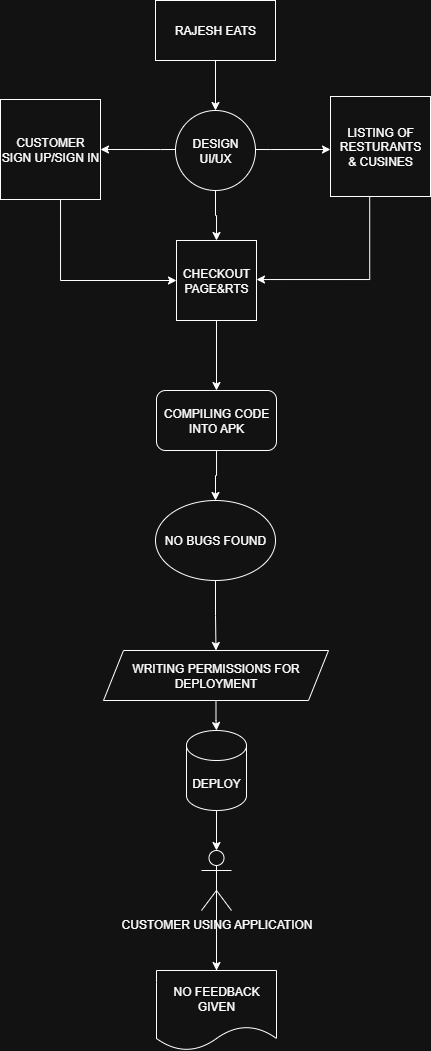

The diagram above was exported from draw.io. Its source (the exported page's mxGraphModel, read from the mxfile embedded in the PNG):
<mxGraphModel dx="563" dy="1404" grid="1" gridSize="10" guides="1" tooltips="1" connect="1" arrows="1" fold="1" page="1" pageScale="1" pageWidth="850" pageHeight="1100" math="0" shadow="0">
  <root>
    <mxCell id="0" />
    <mxCell id="1" parent="0" />
    <mxCell id="LFFexkUWTgLJS03RBSGI-9" style="edgeStyle=orthogonalEdgeStyle;rounded=0;orthogonalLoop=1;jettySize=auto;html=1;entryX=0.5;entryY=0;entryDx=0;entryDy=0;" edge="1" parent="1" source="LFFexkUWTgLJS03RBSGI-1" target="LFFexkUWTgLJS03RBSGI-2">
      <mxGeometry relative="1" as="geometry" />
    </mxCell>
    <mxCell id="LFFexkUWTgLJS03RBSGI-1" value="RAJESH EATS" style="rounded=0;whiteSpace=wrap;html=1;" vertex="1" parent="1">
      <mxGeometry x="365" y="-1060" width="120" height="60" as="geometry" />
    </mxCell>
    <mxCell id="LFFexkUWTgLJS03RBSGI-10" style="edgeStyle=orthogonalEdgeStyle;rounded=0;orthogonalLoop=1;jettySize=auto;html=1;entryX=0;entryY=0.5;entryDx=0;entryDy=0;" edge="1" parent="1">
      <mxGeometry relative="1" as="geometry">
        <mxPoint x="463.7298334620741" y="-911" as="sourcePoint" />
        <mxPoint x="540" y="-911" as="targetPoint" />
        <Array as="points">
          <mxPoint x="480" y="-911" />
          <mxPoint x="480" y="-911" />
        </Array>
      </mxGeometry>
    </mxCell>
    <mxCell id="LFFexkUWTgLJS03RBSGI-11" style="edgeStyle=orthogonalEdgeStyle;rounded=0;orthogonalLoop=1;jettySize=auto;html=1;entryX=1;entryY=0.5;entryDx=0;entryDy=0;" edge="1" parent="1">
      <mxGeometry relative="1" as="geometry">
        <mxPoint x="386.2701665379259" y="-911" as="sourcePoint" />
        <mxPoint x="310" y="-911" as="targetPoint" />
        <Array as="points">
          <mxPoint x="370" y="-911" />
          <mxPoint x="370" y="-911" />
        </Array>
      </mxGeometry>
    </mxCell>
    <mxCell id="LFFexkUWTgLJS03RBSGI-12" style="edgeStyle=orthogonalEdgeStyle;rounded=0;orthogonalLoop=1;jettySize=auto;html=1;entryX=0.5;entryY=0;entryDx=0;entryDy=0;" edge="1" parent="1" source="LFFexkUWTgLJS03RBSGI-2" target="LFFexkUWTgLJS03RBSGI-5">
      <mxGeometry relative="1" as="geometry" />
    </mxCell>
    <mxCell id="LFFexkUWTgLJS03RBSGI-2" value="DESIGN&lt;div&gt;UI/UX&lt;/div&gt;" style="ellipse;whiteSpace=wrap;html=1;aspect=fixed;" vertex="1" parent="1">
      <mxGeometry x="385" y="-950" width="80" height="80" as="geometry" />
    </mxCell>
    <mxCell id="LFFexkUWTgLJS03RBSGI-14" style="edgeStyle=orthogonalEdgeStyle;rounded=0;orthogonalLoop=1;jettySize=auto;html=1;entryX=0;entryY=0.5;entryDx=0;entryDy=0;" edge="1" parent="1" source="LFFexkUWTgLJS03RBSGI-3" target="LFFexkUWTgLJS03RBSGI-5">
      <mxGeometry relative="1" as="geometry">
        <Array as="points">
          <mxPoint x="270" y="-780" />
        </Array>
      </mxGeometry>
    </mxCell>
    <mxCell id="LFFexkUWTgLJS03RBSGI-3" value="CUSTOMER&lt;div&gt;SIGN UP/SIGN IN&lt;/div&gt;" style="whiteSpace=wrap;html=1;aspect=fixed;" vertex="1" parent="1">
      <mxGeometry x="210" y="-961" width="100" height="100" as="geometry" />
    </mxCell>
    <mxCell id="LFFexkUWTgLJS03RBSGI-4" value="LISTING OF&lt;div&gt;RESTURANTS&lt;/div&gt;&lt;div&gt;&amp;amp; CUSINES&lt;/div&gt;" style="whiteSpace=wrap;html=1;aspect=fixed;" vertex="1" parent="1">
      <mxGeometry x="540" y="-964" width="100" height="100" as="geometry" />
    </mxCell>
    <mxCell id="LFFexkUWTgLJS03RBSGI-16" style="edgeStyle=orthogonalEdgeStyle;rounded=0;orthogonalLoop=1;jettySize=auto;html=1;entryX=0.5;entryY=0;entryDx=0;entryDy=0;" edge="1" parent="1" source="LFFexkUWTgLJS03RBSGI-5" target="LFFexkUWTgLJS03RBSGI-6">
      <mxGeometry relative="1" as="geometry" />
    </mxCell>
    <mxCell id="LFFexkUWTgLJS03RBSGI-5" value="CHECKOUT&lt;div&gt;PAGE&amp;amp;RTS&lt;/div&gt;" style="whiteSpace=wrap;html=1;aspect=fixed;" vertex="1" parent="1">
      <mxGeometry x="386" y="-820" width="80" height="80" as="geometry" />
    </mxCell>
    <mxCell id="LFFexkUWTgLJS03RBSGI-17" style="edgeStyle=orthogonalEdgeStyle;rounded=0;orthogonalLoop=1;jettySize=auto;html=1;entryX=0.5;entryY=0;entryDx=0;entryDy=0;" edge="1" parent="1" source="LFFexkUWTgLJS03RBSGI-6" target="LFFexkUWTgLJS03RBSGI-7">
      <mxGeometry relative="1" as="geometry" />
    </mxCell>
    <mxCell id="LFFexkUWTgLJS03RBSGI-6" value="COMPILING CODE INTO APK" style="rounded=1;whiteSpace=wrap;html=1;" vertex="1" parent="1">
      <mxGeometry x="366" y="-670" width="120" height="60" as="geometry" />
    </mxCell>
    <mxCell id="LFFexkUWTgLJS03RBSGI-18" style="edgeStyle=orthogonalEdgeStyle;rounded=0;orthogonalLoop=1;jettySize=auto;html=1;entryX=0.5;entryY=0;entryDx=0;entryDy=0;" edge="1" parent="1" source="LFFexkUWTgLJS03RBSGI-7" target="LFFexkUWTgLJS03RBSGI-8">
      <mxGeometry relative="1" as="geometry" />
    </mxCell>
    <mxCell id="LFFexkUWTgLJS03RBSGI-7" value="NO BUGS FOUND" style="ellipse;whiteSpace=wrap;html=1;" vertex="1" parent="1">
      <mxGeometry x="365" y="-560" width="120" height="80" as="geometry" />
    </mxCell>
    <mxCell id="LFFexkUWTgLJS03RBSGI-20" style="edgeStyle=orthogonalEdgeStyle;rounded=0;orthogonalLoop=1;jettySize=auto;html=1;" edge="1" parent="1" source="LFFexkUWTgLJS03RBSGI-8" target="LFFexkUWTgLJS03RBSGI-19">
      <mxGeometry relative="1" as="geometry" />
    </mxCell>
    <mxCell id="LFFexkUWTgLJS03RBSGI-8" value="WRITING PERMISSIONS FOR DEPLOYMENT" style="shape=parallelogram;perimeter=parallelogramPerimeter;whiteSpace=wrap;html=1;fixedSize=1;" vertex="1" parent="1">
      <mxGeometry x="313" y="-410" width="225" height="50" as="geometry" />
    </mxCell>
    <mxCell id="LFFexkUWTgLJS03RBSGI-13" style="edgeStyle=orthogonalEdgeStyle;rounded=0;orthogonalLoop=1;jettySize=auto;html=1;entryX=1.01;entryY=0.413;entryDx=0;entryDy=0;entryPerimeter=0;" edge="1" parent="1">
      <mxGeometry relative="1" as="geometry">
        <mxPoint x="579.2" y="-864" as="sourcePoint" />
        <mxPoint x="465.99999999999994" y="-780.96" as="targetPoint" />
        <Array as="points">
          <mxPoint x="579.2" y="-781" />
        </Array>
      </mxGeometry>
    </mxCell>
    <mxCell id="LFFexkUWTgLJS03RBSGI-19" value="DEPLOY" style="shape=cylinder3;whiteSpace=wrap;html=1;boundedLbl=1;backgroundOutline=1;size=15;" vertex="1" parent="1">
      <mxGeometry x="396" y="-330" width="60" height="80" as="geometry" />
    </mxCell>
    <mxCell id="LFFexkUWTgLJS03RBSGI-23" style="edgeStyle=orthogonalEdgeStyle;rounded=0;orthogonalLoop=1;jettySize=auto;html=1;exitX=0.5;exitY=0.5;exitDx=0;exitDy=0;exitPerimeter=0;" edge="1" parent="1" source="LFFexkUWTgLJS03RBSGI-21">
      <mxGeometry relative="1" as="geometry">
        <mxPoint x="426" y="-60" as="targetPoint" />
        <mxPoint x="426" y="-130" as="sourcePoint" />
      </mxGeometry>
    </mxCell>
    <mxCell id="LFFexkUWTgLJS03RBSGI-28" value="" style="edgeStyle=orthogonalEdgeStyle;rounded=0;orthogonalLoop=1;jettySize=auto;html=1;" edge="1" parent="1" source="LFFexkUWTgLJS03RBSGI-21">
      <mxGeometry relative="1" as="geometry">
        <mxPoint x="426" y="-90" as="targetPoint" />
      </mxGeometry>
    </mxCell>
    <mxCell id="LFFexkUWTgLJS03RBSGI-21" value="CUSTOMER USING APPLICATION" style="shape=umlActor;verticalLabelPosition=bottom;verticalAlign=top;html=1;outlineConnect=0;" vertex="1" parent="1">
      <mxGeometry x="411" y="-210" width="30" height="60" as="geometry" />
    </mxCell>
    <mxCell id="LFFexkUWTgLJS03RBSGI-22" style="edgeStyle=orthogonalEdgeStyle;rounded=0;orthogonalLoop=1;jettySize=auto;html=1;exitX=0.5;exitY=1;exitDx=0;exitDy=0;exitPerimeter=0;entryX=0.5;entryY=0;entryDx=0;entryDy=0;entryPerimeter=0;" edge="1" parent="1" source="LFFexkUWTgLJS03RBSGI-19" target="LFFexkUWTgLJS03RBSGI-21">
      <mxGeometry relative="1" as="geometry" />
    </mxCell>
    <mxCell id="LFFexkUWTgLJS03RBSGI-29" value="NO FEEDBACK GIVEN" style="shape=document;whiteSpace=wrap;html=1;boundedLbl=1;" vertex="1" parent="1">
      <mxGeometry x="366" y="-90" width="120" height="80" as="geometry" />
    </mxCell>
  </root>
</mxGraphModel>